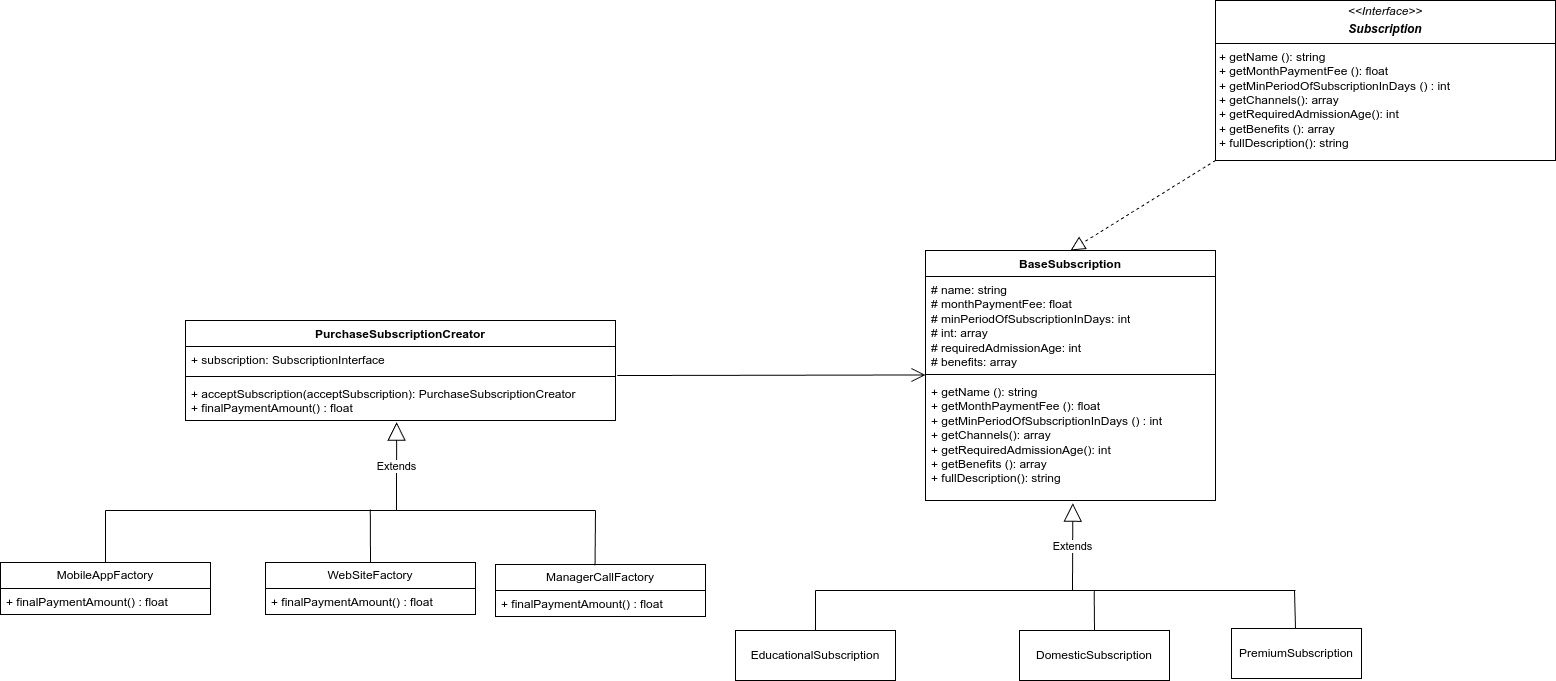

The diagram above was exported from draw.io. Its source (the exported page's mxGraphModel, read from the mxfile embedded in the PNG):
<mxGraphModel dx="1814" dy="1640" grid="1" gridSize="10" guides="1" tooltips="1" connect="1" arrows="1" fold="1" page="1" pageScale="1" pageWidth="827" pageHeight="1169" math="0" shadow="0">
  <root>
    <mxCell id="WIyWlLk6GJQsqaUBKTNV-0" />
    <mxCell id="WIyWlLk6GJQsqaUBKTNV-1" parent="WIyWlLk6GJQsqaUBKTNV-0" />
    <mxCell id="qslKplXSZdlf_Hl2B048-5" value="&lt;p style=&quot;margin:0px;margin-top:4px;text-align:center;&quot;&gt;&lt;i&gt;&amp;lt;&amp;lt;Interface&amp;gt;&amp;gt;&lt;/i&gt;&lt;br&gt;&lt;/p&gt;&lt;p style=&quot;margin:0px;margin-top:4px;text-align:center;&quot;&gt;&lt;b&gt;&lt;i&gt;Subscription&lt;/i&gt;&lt;/b&gt;&lt;/p&gt;&lt;hr size=&quot;1&quot; style=&quot;border-style:solid;&quot;&gt;&lt;p style=&quot;margin:0px;margin-left:4px;&quot;&gt;+ getName (): string&lt;br&gt;+ getMonthPaymentFee (): float&lt;/p&gt;&lt;p style=&quot;margin:0px;margin-left:4px;&quot;&gt;+&amp;nbsp;getMinPeriodOfSubscriptionInDays () : int&lt;/p&gt;&lt;p style=&quot;margin:0px;margin-left:4px;&quot;&gt;+ getChannels(): array&lt;/p&gt;&lt;p style=&quot;margin:0px;margin-left:4px;&quot;&gt;+&amp;nbsp;getRequiredAdmissionAge(): int&lt;/p&gt;&lt;p style=&quot;margin:0px;margin-left:4px;&quot;&gt;+ getBenefits (): array&lt;/p&gt;&lt;p style=&quot;margin:0px;margin-left:4px;&quot;&gt;+ fullDescription(): string&lt;/p&gt;" style="verticalAlign=top;align=left;overflow=fill;html=1;whiteSpace=wrap;" parent="WIyWlLk6GJQsqaUBKTNV-1" vertex="1">
      <mxGeometry x="460" y="-30" width="340" height="160" as="geometry" />
    </mxCell>
    <mxCell id="qslKplXSZdlf_Hl2B048-7" value="" style="endArrow=block;dashed=1;endFill=0;endSize=12;html=1;rounded=0;exitX=0;exitY=1;exitDx=0;exitDy=0;entryX=0.5;entryY=0;entryDx=0;entryDy=0;" parent="WIyWlLk6GJQsqaUBKTNV-1" source="qslKplXSZdlf_Hl2B048-5" target="qslKplXSZdlf_Hl2B048-25" edge="1">
      <mxGeometry width="160" relative="1" as="geometry">
        <mxPoint x="250" y="160" as="sourcePoint" />
        <mxPoint x="330" y="200" as="targetPoint" />
      </mxGeometry>
    </mxCell>
    <mxCell id="qslKplXSZdlf_Hl2B048-19" value="EducationalSubscription" style="html=1;whiteSpace=wrap;" parent="WIyWlLk6GJQsqaUBKTNV-1" vertex="1">
      <mxGeometry x="-20" y="600" width="160" height="50" as="geometry" />
    </mxCell>
    <mxCell id="qslKplXSZdlf_Hl2B048-25" value="BaseSubscription" style="swimlane;fontStyle=1;align=center;verticalAlign=top;childLayout=stackLayout;horizontal=1;startSize=26;horizontalStack=0;resizeParent=1;resizeParentMax=0;resizeLast=0;collapsible=1;marginBottom=0;whiteSpace=wrap;html=1;" parent="WIyWlLk6GJQsqaUBKTNV-1" vertex="1">
      <mxGeometry x="170" y="220" width="290" height="250" as="geometry" />
    </mxCell>
    <mxCell id="qslKplXSZdlf_Hl2B048-26" value="# name: string&lt;div&gt;# monthPaymentFee: float&lt;/div&gt;&lt;div&gt;# minPeriodOfSubscriptionInDays: int&lt;/div&gt;&lt;div&gt;# int: array&lt;/div&gt;&lt;div&gt;# requiredAdmissionAge: int&lt;/div&gt;&lt;div&gt;# benefits: array&lt;/div&gt;" style="text;strokeColor=none;fillColor=none;align=left;verticalAlign=top;spacingLeft=4;spacingRight=4;overflow=hidden;rotatable=0;points=[[0,0.5],[1,0.5]];portConstraint=eastwest;whiteSpace=wrap;html=1;" parent="qslKplXSZdlf_Hl2B048-25" vertex="1">
      <mxGeometry y="26" width="290" height="94" as="geometry" />
    </mxCell>
    <mxCell id="qslKplXSZdlf_Hl2B048-27" value="" style="line;strokeWidth=1;fillColor=none;align=left;verticalAlign=middle;spacingTop=-1;spacingLeft=3;spacingRight=3;rotatable=0;labelPosition=right;points=[];portConstraint=eastwest;strokeColor=inherit;" parent="qslKplXSZdlf_Hl2B048-25" vertex="1">
      <mxGeometry y="120" width="290" height="8" as="geometry" />
    </mxCell>
    <mxCell id="qslKplXSZdlf_Hl2B048-28" value="&lt;div&gt;+ getName (): string&lt;/div&gt;&lt;div&gt;+ getMonthPaymentFee (): float&lt;/div&gt;&lt;div&gt;+ getMinPeriodOfSubscriptionInDays () : int&lt;/div&gt;&lt;div&gt;+ getChannels(): array&lt;/div&gt;&lt;div&gt;+ getRequiredAdmissionAge(): int&lt;/div&gt;&lt;div&gt;+ getBenefits (): array&lt;/div&gt;&lt;div&gt;+ fullDescription(): string&lt;/div&gt;" style="text;strokeColor=none;fillColor=none;align=left;verticalAlign=top;spacingLeft=4;spacingRight=4;overflow=hidden;rotatable=0;points=[[0,0.5],[1,0.5]];portConstraint=eastwest;whiteSpace=wrap;html=1;" parent="qslKplXSZdlf_Hl2B048-25" vertex="1">
      <mxGeometry y="128" width="290" height="122" as="geometry" />
    </mxCell>
    <mxCell id="qslKplXSZdlf_Hl2B048-29" value="Extends" style="endArrow=block;endSize=16;endFill=0;html=1;rounded=0;entryX=0.508;entryY=1.022;entryDx=0;entryDy=0;entryPerimeter=0;" parent="WIyWlLk6GJQsqaUBKTNV-1" target="qslKplXSZdlf_Hl2B048-28" edge="1">
      <mxGeometry width="160" relative="1" as="geometry">
        <mxPoint x="317" y="560" as="sourcePoint" />
        <mxPoint x="320" y="470" as="targetPoint" />
      </mxGeometry>
    </mxCell>
    <mxCell id="qslKplXSZdlf_Hl2B048-31" value="" style="endArrow=none;html=1;rounded=0;" parent="WIyWlLk6GJQsqaUBKTNV-1" edge="1">
      <mxGeometry width="50" height="50" relative="1" as="geometry">
        <mxPoint x="60" y="560" as="sourcePoint" />
        <mxPoint x="320" y="560" as="targetPoint" />
      </mxGeometry>
    </mxCell>
    <mxCell id="qslKplXSZdlf_Hl2B048-32" value="" style="endArrow=none;html=1;rounded=0;entryX=0.5;entryY=0;entryDx=0;entryDy=0;" parent="WIyWlLk6GJQsqaUBKTNV-1" target="qslKplXSZdlf_Hl2B048-19" edge="1">
      <mxGeometry width="50" height="50" relative="1" as="geometry">
        <mxPoint x="60" y="560" as="sourcePoint" />
        <mxPoint x="260" y="450" as="targetPoint" />
      </mxGeometry>
    </mxCell>
    <mxCell id="qslKplXSZdlf_Hl2B048-34" value="DomesticSubscription" style="html=1;whiteSpace=wrap;" parent="WIyWlLk6GJQsqaUBKTNV-1" vertex="1">
      <mxGeometry x="264" y="600" width="150" height="50" as="geometry" />
    </mxCell>
    <mxCell id="qslKplXSZdlf_Hl2B048-35" value="" style="endArrow=none;html=1;rounded=0;entryX=0.5;entryY=0;entryDx=0;entryDy=0;exitX=0.085;exitY=0.573;exitDx=0;exitDy=0;exitPerimeter=0;" parent="WIyWlLk6GJQsqaUBKTNV-1" source="qslKplXSZdlf_Hl2B048-47" target="qslKplXSZdlf_Hl2B048-34" edge="1">
      <mxGeometry width="50" height="50" relative="1" as="geometry">
        <mxPoint x="235" y="560" as="sourcePoint" />
        <mxPoint x="415" y="450" as="targetPoint" />
      </mxGeometry>
    </mxCell>
    <mxCell id="qslKplXSZdlf_Hl2B048-45" value="PremiumSubscription" style="html=1;whiteSpace=wrap;" parent="WIyWlLk6GJQsqaUBKTNV-1" vertex="1">
      <mxGeometry x="476" y="598" width="130" height="50" as="geometry" />
    </mxCell>
    <mxCell id="qslKplXSZdlf_Hl2B048-46" value="" style="endArrow=none;html=1;rounded=0;entryX=0.5;entryY=0;entryDx=0;entryDy=0;" parent="WIyWlLk6GJQsqaUBKTNV-1" edge="1">
      <mxGeometry width="50" height="50" relative="1" as="geometry">
        <mxPoint x="539" y="560" as="sourcePoint" />
        <mxPoint x="540" y="598" as="targetPoint" />
      </mxGeometry>
    </mxCell>
    <mxCell id="qslKplXSZdlf_Hl2B048-47" value="" style="line;strokeWidth=1;fillColor=none;align=left;verticalAlign=middle;spacingTop=-1;spacingLeft=3;spacingRight=3;rotatable=0;labelPosition=right;points=[];portConstraint=eastwest;strokeColor=inherit;" parent="WIyWlLk6GJQsqaUBKTNV-1" vertex="1">
      <mxGeometry x="320" y="556" width="220" height="8" as="geometry" />
    </mxCell>
    <mxCell id="qslKplXSZdlf_Hl2B048-50" value="" style="endArrow=open;endFill=1;endSize=12;html=1;rounded=0;exitX=1.004;exitY=1.117;exitDx=0;exitDy=0;exitPerimeter=0;" parent="WIyWlLk6GJQsqaUBKTNV-1" source="qslKplXSZdlf_Hl2B048-52" edge="1">
      <mxGeometry width="160" relative="1" as="geometry">
        <mxPoint x="-220" y="344" as="sourcePoint" />
        <mxPoint x="170" y="344.47" as="targetPoint" />
      </mxGeometry>
    </mxCell>
    <mxCell id="qslKplXSZdlf_Hl2B048-51" value="PurchaseSubscriptionCreator" style="swimlane;fontStyle=1;align=center;verticalAlign=top;childLayout=stackLayout;horizontal=1;startSize=26;horizontalStack=0;resizeParent=1;resizeParentMax=0;resizeLast=0;collapsible=1;marginBottom=0;whiteSpace=wrap;html=1;" parent="WIyWlLk6GJQsqaUBKTNV-1" vertex="1">
      <mxGeometry x="-570" y="290" width="430" height="100" as="geometry" />
    </mxCell>
    <mxCell id="qslKplXSZdlf_Hl2B048-52" value="+ subscription: SubscriptionInterface" style="text;strokeColor=none;fillColor=none;align=left;verticalAlign=top;spacingLeft=4;spacingRight=4;overflow=hidden;rotatable=0;points=[[0,0.5],[1,0.5]];portConstraint=eastwest;whiteSpace=wrap;html=1;" parent="qslKplXSZdlf_Hl2B048-51" vertex="1">
      <mxGeometry y="26" width="430" height="26" as="geometry" />
    </mxCell>
    <mxCell id="qslKplXSZdlf_Hl2B048-53" value="" style="line;strokeWidth=1;fillColor=none;align=left;verticalAlign=middle;spacingTop=-1;spacingLeft=3;spacingRight=3;rotatable=0;labelPosition=right;points=[];portConstraint=eastwest;strokeColor=inherit;" parent="qslKplXSZdlf_Hl2B048-51" vertex="1">
      <mxGeometry y="52" width="430" height="8" as="geometry" />
    </mxCell>
    <mxCell id="qslKplXSZdlf_Hl2B048-54" value="+ acceptSubscription(acceptSubscription): PurchaseSubscriptionCreator&lt;div&gt;+ finalPaymentAmount() : float&lt;/div&gt;" style="text;strokeColor=none;fillColor=none;align=left;verticalAlign=top;spacingLeft=4;spacingRight=4;overflow=hidden;rotatable=0;points=[[0,0.5],[1,0.5]];portConstraint=eastwest;whiteSpace=wrap;html=1;" parent="qslKplXSZdlf_Hl2B048-51" vertex="1">
      <mxGeometry y="60" width="430" height="40" as="geometry" />
    </mxCell>
    <mxCell id="qslKplXSZdlf_Hl2B048-56" value="Extends" style="endArrow=block;endSize=16;endFill=0;html=1;rounded=0;entryX=0.491;entryY=1.042;entryDx=0;entryDy=0;entryPerimeter=0;" parent="WIyWlLk6GJQsqaUBKTNV-1" target="qslKplXSZdlf_Hl2B048-54" edge="1">
      <mxGeometry width="160" relative="1" as="geometry">
        <mxPoint x="-359" y="480" as="sourcePoint" />
        <mxPoint x="-230" y="440" as="targetPoint" />
      </mxGeometry>
    </mxCell>
    <mxCell id="qslKplXSZdlf_Hl2B048-57" value="" style="line;strokeWidth=1;fillColor=none;align=left;verticalAlign=middle;spacingTop=-1;spacingLeft=3;spacingRight=3;rotatable=0;labelPosition=right;points=[];portConstraint=eastwest;strokeColor=inherit;" parent="WIyWlLk6GJQsqaUBKTNV-1" vertex="1">
      <mxGeometry x="-650" y="476" width="490" height="8" as="geometry" />
    </mxCell>
    <mxCell id="qslKplXSZdlf_Hl2B048-60" value="" style="endArrow=none;html=1;rounded=0;entryX=1;entryY=0.5;entryDx=0;entryDy=0;entryPerimeter=0;exitX=0.474;exitY=0.017;exitDx=0;exitDy=0;exitPerimeter=0;" parent="WIyWlLk6GJQsqaUBKTNV-1" source="qslKplXSZdlf_Hl2B048-74" target="qslKplXSZdlf_Hl2B048-57" edge="1">
      <mxGeometry width="50" height="50" relative="1" as="geometry">
        <mxPoint x="-160" y="530" as="sourcePoint" />
        <mxPoint x="-280" y="430" as="targetPoint" />
      </mxGeometry>
    </mxCell>
    <mxCell id="qslKplXSZdlf_Hl2B048-61" value="" style="endArrow=none;html=1;rounded=0;entryX=1;entryY=0.5;entryDx=0;entryDy=0;entryPerimeter=0;exitX=0.5;exitY=0;exitDx=0;exitDy=0;" parent="WIyWlLk6GJQsqaUBKTNV-1" source="qslKplXSZdlf_Hl2B048-72" edge="1">
      <mxGeometry width="50" height="50" relative="1" as="geometry">
        <mxPoint x="-385.21" y="519" as="sourcePoint" />
        <mxPoint x="-385.21" y="479" as="targetPoint" />
      </mxGeometry>
    </mxCell>
    <mxCell id="qslKplXSZdlf_Hl2B048-62" value="" style="endArrow=none;html=1;rounded=0;" parent="WIyWlLk6GJQsqaUBKTNV-1" edge="1">
      <mxGeometry width="50" height="50" relative="1" as="geometry">
        <mxPoint x="-650" y="532" as="sourcePoint" />
        <mxPoint x="-650" y="480" as="targetPoint" />
      </mxGeometry>
    </mxCell>
    <mxCell id="qslKplXSZdlf_Hl2B048-68" value="MobileAppFactory" style="swimlane;fontStyle=0;childLayout=stackLayout;horizontal=1;startSize=26;fillColor=none;horizontalStack=0;resizeParent=1;resizeParentMax=0;resizeLast=0;collapsible=1;marginBottom=0;whiteSpace=wrap;html=1;" parent="WIyWlLk6GJQsqaUBKTNV-1" vertex="1">
      <mxGeometry x="-755" y="532" width="210" height="52" as="geometry" />
    </mxCell>
    <mxCell id="qslKplXSZdlf_Hl2B048-69" value="+ finalPaymentAmount() : float" style="text;strokeColor=none;fillColor=none;align=left;verticalAlign=top;spacingLeft=4;spacingRight=4;overflow=hidden;rotatable=0;points=[[0,0.5],[1,0.5]];portConstraint=eastwest;whiteSpace=wrap;html=1;" parent="qslKplXSZdlf_Hl2B048-68" vertex="1">
      <mxGeometry y="26" width="210" height="26" as="geometry" />
    </mxCell>
    <mxCell id="qslKplXSZdlf_Hl2B048-72" value="WebSiteFactory" style="swimlane;fontStyle=0;childLayout=stackLayout;horizontal=1;startSize=26;fillColor=none;horizontalStack=0;resizeParent=1;resizeParentMax=0;resizeLast=0;collapsible=1;marginBottom=0;whiteSpace=wrap;html=1;" parent="WIyWlLk6GJQsqaUBKTNV-1" vertex="1">
      <mxGeometry x="-490" y="532" width="210" height="52" as="geometry" />
    </mxCell>
    <mxCell id="qslKplXSZdlf_Hl2B048-73" value="+ finalPaymentAmount() : float" style="text;strokeColor=none;fillColor=none;align=left;verticalAlign=top;spacingLeft=4;spacingRight=4;overflow=hidden;rotatable=0;points=[[0,0.5],[1,0.5]];portConstraint=eastwest;whiteSpace=wrap;html=1;" parent="qslKplXSZdlf_Hl2B048-72" vertex="1">
      <mxGeometry y="26" width="210" height="26" as="geometry" />
    </mxCell>
    <mxCell id="qslKplXSZdlf_Hl2B048-74" value="ManagerCallFactory" style="swimlane;fontStyle=0;childLayout=stackLayout;horizontal=1;startSize=26;fillColor=none;horizontalStack=0;resizeParent=1;resizeParentMax=0;resizeLast=0;collapsible=1;marginBottom=0;whiteSpace=wrap;html=1;" parent="WIyWlLk6GJQsqaUBKTNV-1" vertex="1">
      <mxGeometry x="-260" y="534" width="210" height="52" as="geometry" />
    </mxCell>
    <mxCell id="qslKplXSZdlf_Hl2B048-75" value="+ finalPaymentAmount() : float" style="text;strokeColor=none;fillColor=none;align=left;verticalAlign=top;spacingLeft=4;spacingRight=4;overflow=hidden;rotatable=0;points=[[0,0.5],[1,0.5]];portConstraint=eastwest;whiteSpace=wrap;html=1;" parent="qslKplXSZdlf_Hl2B048-74" vertex="1">
      <mxGeometry y="26" width="210" height="26" as="geometry" />
    </mxCell>
  </root>
</mxGraphModel>